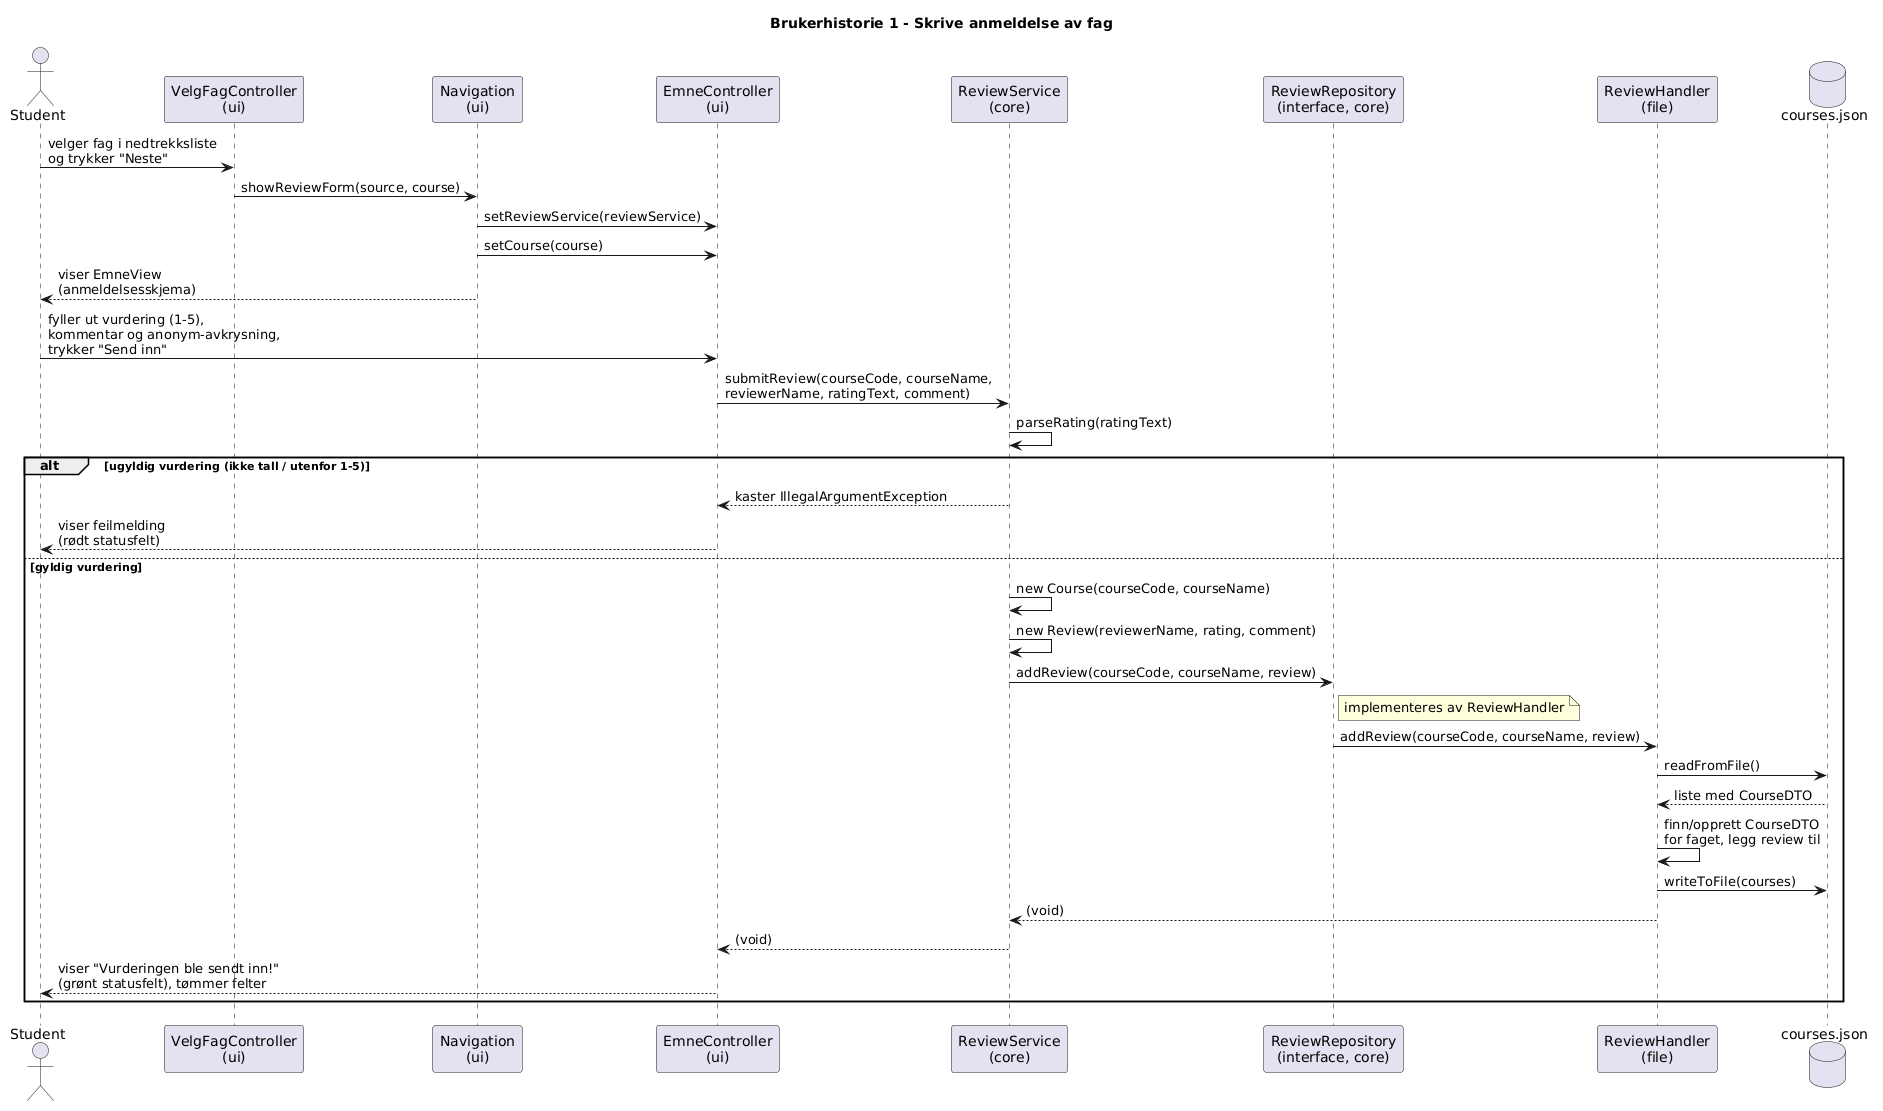

The diagram above was rendered by PlantUML. Its source (embedded in the PNG):
@startuml
title Brukerhistorie 1 - Skrive anmeldelse av fag

actor "Student" as User
participant "VelgFagController\n(ui)" as VFC
participant "Navigation\n(ui)" as Nav
participant "EmneController\n(ui)" as EC
participant "ReviewService\n(core)" as RS
participant "ReviewRepository\n(interface, core)" as RRepo
participant "ReviewHandler\n(file)" as RH
database "courses.json" as JSON

User -> VFC : velger fag i nedtrekksliste\nog trykker "Neste"
VFC -> Nav : showReviewForm(source, course)
Nav -> EC : setReviewService(reviewService)
Nav -> EC : setCourse(course)
Nav --> User : viser EmneView\n(anmeldelsesskjema)

User -> EC : fyller ut vurdering (1-5),\nkommentar og anonym-avkrysning,\ntrykker "Send inn"
EC -> RS : submitReview(courseCode, courseName,\nreviewerName, ratingText, comment)

RS -> RS : parseRating(ratingText)

alt ugyldig vurdering (ikke tall / utenfor 1-5)
    RS --> EC : kaster IllegalArgumentException
    EC --> User : viser feilmelding\n(rødt statusfelt)
else gyldig vurdering
    RS -> RS : new Course(courseCode, courseName)
    RS -> RS : new Review(reviewerName, rating, comment)
    RS -> RRepo : addReview(courseCode, courseName, review)
    note right of RRepo : implementeres av ReviewHandler
    RRepo -> RH : addReview(courseCode, courseName, review)
    RH -> JSON : readFromFile()
    JSON --> RH : liste med CourseDTO
    RH -> RH : finn/opprett CourseDTO\nfor faget, legg review til
    RH -> JSON : writeToFile(courses)
    RH --> RS : (void)
    RS --> EC : (void)
    EC --> User : viser "Vurderingen ble sendt inn!"\n(grønt statusfelt), tømmer felter
end
@enduml